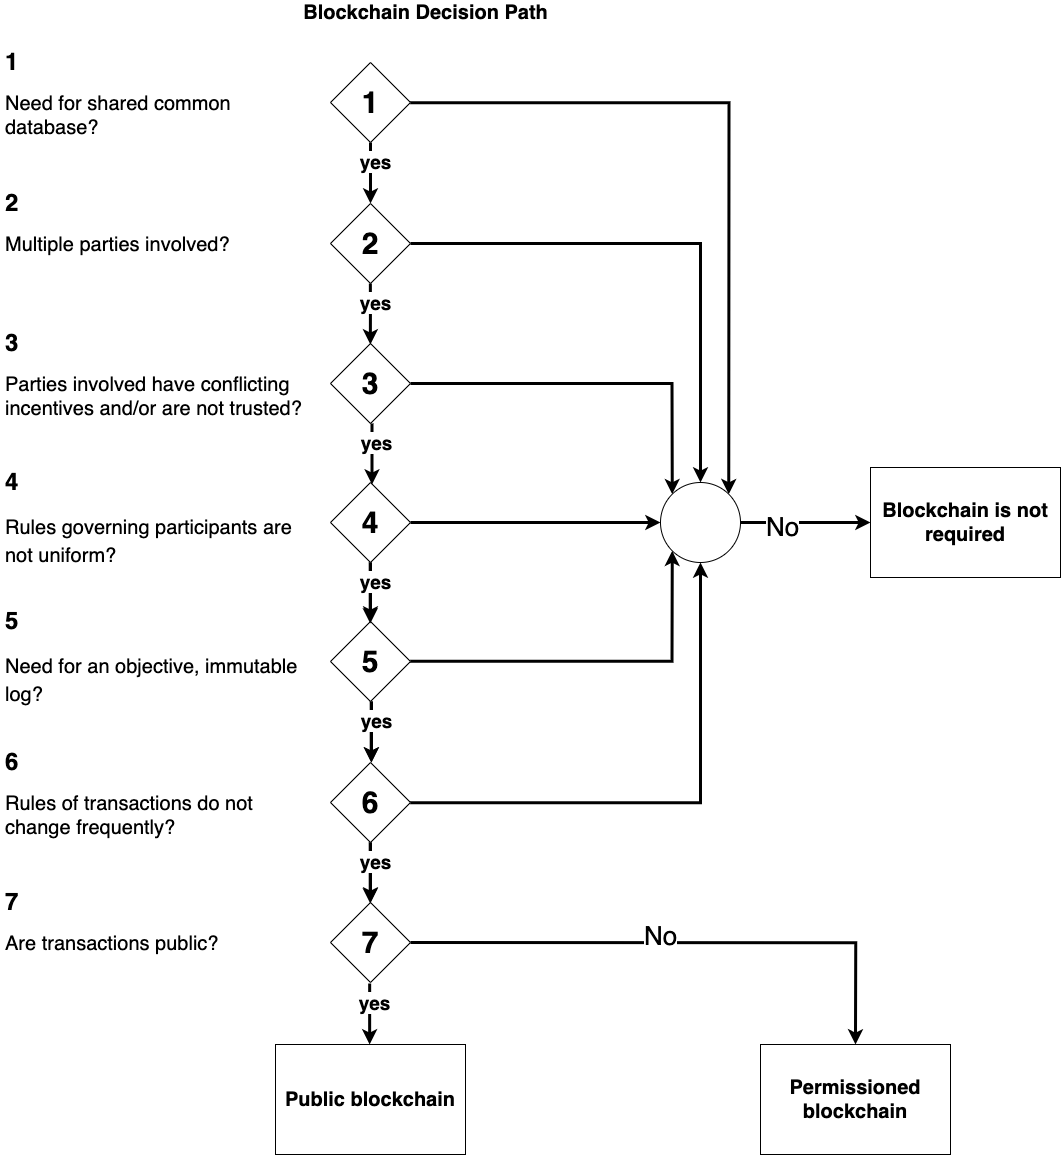

The diagram above was exported from draw.io. Its source (the exported page's mxGraphModel, read from the mxfile embedded in the PNG):
<mxGraphModel dx="7277" dy="4592" grid="1" gridSize="10" guides="1" tooltips="1" connect="1" arrows="1" fold="1" page="1" pageScale="1" pageWidth="850" pageHeight="1100" math="0" shadow="0">
  <root>
    <mxCell id="0" />
    <mxCell id="1" parent="0" />
    <mxCell id="2" style="edgeStyle=orthogonalEdgeStyle;rounded=0;orthogonalLoop=1;jettySize=auto;html=1;startArrow=none;startFill=0;strokeWidth=3;entryX=1;entryY=0;entryDx=0;entryDy=0;" edge="1" source="5" target="24" parent="1">
      <mxGeometry relative="1" as="geometry">
        <mxPoint x="738" y="570" as="targetPoint" />
      </mxGeometry>
    </mxCell>
    <mxCell id="3" style="edgeStyle=orthogonalEdgeStyle;rounded=0;orthogonalLoop=1;jettySize=auto;html=1;exitX=0.5;exitY=1;exitDx=0;exitDy=0;entryX=0.5;entryY=0;entryDx=0;entryDy=0;startArrow=none;startFill=0;strokeWidth=3;" edge="1" source="5" target="7" parent="1">
      <mxGeometry relative="1" as="geometry" />
    </mxCell>
    <mxCell id="4" value="&lt;b&gt;&lt;font style=&quot;font-size: 19px&quot;&gt;yes&lt;/font&gt;&lt;/b&gt;" style="edgeLabel;html=1;align=center;verticalAlign=middle;resizable=0;points=[];" vertex="1" connectable="0" parent="3">
      <mxGeometry x="-0.3725" y="1" relative="1" as="geometry">
        <mxPoint as="offset" />
      </mxGeometry>
    </mxCell>
    <mxCell id="5" value="&lt;b&gt;&lt;font style=&quot;font-size: 30px&quot;&gt;1&lt;/font&gt;&lt;/b&gt;" style="rhombus;whiteSpace=wrap;html=1;shadow=0;sketch=0;fillColor=#ffffff;gradientColor=none;" vertex="1" parent="1">
      <mxGeometry x="330" y="260" width="80" height="80" as="geometry" />
    </mxCell>
    <mxCell id="6" style="edgeStyle=orthogonalEdgeStyle;rounded=0;orthogonalLoop=1;jettySize=auto;html=1;exitX=1;exitY=0.5;exitDx=0;exitDy=0;startArrow=none;startFill=0;strokeWidth=3;entryX=0.5;entryY=0;entryDx=0;entryDy=0;" edge="1" source="7" target="24" parent="1">
      <mxGeometry relative="1" as="geometry">
        <mxPoint x="700" y="611" as="targetPoint" />
      </mxGeometry>
    </mxCell>
    <mxCell id="7" value="&lt;b&gt;&lt;font style=&quot;font-size: 30px&quot;&gt;2&lt;/font&gt;&lt;/b&gt;" style="rhombus;whiteSpace=wrap;html=1;shadow=0;sketch=0;fillColor=#ffffff;gradientColor=none;" vertex="1" parent="1">
      <mxGeometry x="330" y="401" width="80" height="80" as="geometry" />
    </mxCell>
    <mxCell id="8" style="edgeStyle=orthogonalEdgeStyle;rounded=0;orthogonalLoop=1;jettySize=auto;html=1;startArrow=none;startFill=0;strokeWidth=3;entryX=0;entryY=0;entryDx=0;entryDy=0;" edge="1" source="9" target="24" parent="1">
      <mxGeometry relative="1" as="geometry">
        <mxPoint x="600" y="581" as="targetPoint" />
      </mxGeometry>
    </mxCell>
    <mxCell id="9" value="&lt;b&gt;&lt;font style=&quot;font-size: 30px&quot;&gt;3&lt;/font&gt;&lt;/b&gt;" style="rhombus;whiteSpace=wrap;html=1;shadow=0;sketch=0;fillColor=#ffffff;gradientColor=none;" vertex="1" parent="1">
      <mxGeometry x="330" y="541" width="80" height="80" as="geometry" />
    </mxCell>
    <mxCell id="10" style="edgeStyle=orthogonalEdgeStyle;rounded=0;orthogonalLoop=1;jettySize=auto;html=1;startArrow=none;startFill=0;strokeWidth=3;entryX=0;entryY=0.5;entryDx=0;entryDy=0;" edge="1" source="12" target="24" parent="1">
      <mxGeometry relative="1" as="geometry">
        <mxPoint x="600" y="720" as="targetPoint" />
      </mxGeometry>
    </mxCell>
    <mxCell id="11" style="edgeStyle=orthogonalEdgeStyle;rounded=0;orthogonalLoop=1;jettySize=auto;html=1;entryX=0.5;entryY=0;entryDx=0;entryDy=0;startArrow=none;startFill=0;strokeWidth=3;" edge="1" source="12" target="15" parent="1">
      <mxGeometry relative="1" as="geometry" />
    </mxCell>
    <mxCell id="12" value="&lt;b&gt;&lt;font style=&quot;font-size: 30px&quot;&gt;4&lt;/font&gt;&lt;/b&gt;" style="rhombus;whiteSpace=wrap;html=1;shadow=0;sketch=0;fillColor=#ffffff;gradientColor=none;" vertex="1" parent="1">
      <mxGeometry x="330" y="680" width="80" height="80" as="geometry" />
    </mxCell>
    <mxCell id="13" style="edgeStyle=orthogonalEdgeStyle;rounded=0;orthogonalLoop=1;jettySize=auto;html=1;startArrow=none;startFill=0;strokeWidth=3;entryX=0;entryY=1;entryDx=0;entryDy=0;" edge="1" source="15" target="24" parent="1">
      <mxGeometry relative="1" as="geometry">
        <mxPoint x="600" y="830" as="targetPoint" />
      </mxGeometry>
    </mxCell>
    <mxCell id="14" style="edgeStyle=orthogonalEdgeStyle;rounded=0;orthogonalLoop=1;jettySize=auto;html=1;entryX=0.5;entryY=0;entryDx=0;entryDy=0;startArrow=none;startFill=0;strokeWidth=3;" edge="1" parent="1">
      <mxGeometry relative="1" as="geometry">
        <mxPoint x="371" y="899" as="sourcePoint" />
        <mxPoint x="371" y="960" as="targetPoint" />
      </mxGeometry>
    </mxCell>
    <mxCell id="15" value="&lt;b&gt;&lt;font style=&quot;font-size: 30px&quot;&gt;5&lt;/font&gt;&lt;/b&gt;" style="rhombus;whiteSpace=wrap;html=1;shadow=0;sketch=0;fillColor=#ffffff;gradientColor=none;" vertex="1" parent="1">
      <mxGeometry x="330" y="819" width="80" height="80" as="geometry" />
    </mxCell>
    <mxCell id="16" style="edgeStyle=orthogonalEdgeStyle;rounded=0;orthogonalLoop=1;jettySize=auto;html=1;startArrow=none;startFill=0;strokeWidth=3;entryX=0.5;entryY=1;entryDx=0;entryDy=0;" edge="1" source="18" target="24" parent="1">
      <mxGeometry relative="1" as="geometry">
        <mxPoint x="600" y="940" as="targetPoint" />
      </mxGeometry>
    </mxCell>
    <mxCell id="17" style="edgeStyle=orthogonalEdgeStyle;rounded=0;orthogonalLoop=1;jettySize=auto;html=1;entryX=0.5;entryY=0;entryDx=0;entryDy=0;startArrow=none;startFill=0;strokeWidth=3;" edge="1" source="18" target="21" parent="1">
      <mxGeometry relative="1" as="geometry" />
    </mxCell>
    <mxCell id="18" value="&lt;b&gt;&lt;font style=&quot;font-size: 30px&quot;&gt;6&lt;/font&gt;&lt;/b&gt;" style="rhombus;whiteSpace=wrap;html=1;shadow=0;sketch=0;fillColor=#ffffff;gradientColor=none;" vertex="1" parent="1">
      <mxGeometry x="330" y="960" width="80" height="80" as="geometry" />
    </mxCell>
    <mxCell id="19" style="edgeStyle=orthogonalEdgeStyle;rounded=0;orthogonalLoop=1;jettySize=auto;html=1;exitX=1;exitY=0.5;exitDx=0;exitDy=0;startArrow=none;startFill=0;strokeWidth=3;entryX=0.5;entryY=0;entryDx=0;entryDy=0;" edge="1" source="21" target="27" parent="1">
      <mxGeometry relative="1" as="geometry">
        <mxPoint x="740" y="910" as="targetPoint" />
      </mxGeometry>
    </mxCell>
    <mxCell id="20" value="&lt;font style=&quot;font-size: 26px&quot;&gt;No&lt;/font&gt;" style="edgeLabel;html=1;align=center;verticalAlign=middle;resizable=0;points=[];" vertex="1" connectable="0" parent="19">
      <mxGeometry x="-0.0969" y="10" relative="1" as="geometry">
        <mxPoint as="offset" />
      </mxGeometry>
    </mxCell>
    <mxCell id="21" value="&lt;b&gt;&lt;font style=&quot;font-size: 30px&quot;&gt;7&lt;/font&gt;&lt;/b&gt;" style="rhombus;whiteSpace=wrap;html=1;shadow=0;sketch=0;fillColor=#ffffff;gradientColor=none;" vertex="1" parent="1">
      <mxGeometry x="330" y="1100" width="80" height="80" as="geometry" />
    </mxCell>
    <mxCell id="22" style="edgeStyle=orthogonalEdgeStyle;rounded=0;orthogonalLoop=1;jettySize=auto;html=1;entryX=0;entryY=0.5;entryDx=0;entryDy=0;startArrow=none;startFill=0;strokeWidth=3;" edge="1" source="24" target="25" parent="1">
      <mxGeometry relative="1" as="geometry" />
    </mxCell>
    <mxCell id="23" value="&lt;font style=&quot;font-size: 26px&quot;&gt;No&lt;/font&gt;" style="edgeLabel;html=1;align=center;verticalAlign=middle;resizable=0;points=[];" vertex="1" connectable="0" parent="22">
      <mxGeometry x="-0.4036" y="-1" relative="1" as="geometry">
        <mxPoint as="offset" />
      </mxGeometry>
    </mxCell>
    <mxCell id="24" value="" style="ellipse;whiteSpace=wrap;html=1;aspect=fixed;shadow=0;sketch=0;strokeColor=#000000;fillColor=#ffffff;gradientColor=none;" vertex="1" parent="1">
      <mxGeometry x="660" y="680" width="80" height="80" as="geometry" />
    </mxCell>
    <mxCell id="25" value="&lt;b&gt;&lt;font style=&quot;font-size: 20px&quot;&gt;Blockchain is not required&lt;/font&gt;&lt;/b&gt;" style="rounded=0;whiteSpace=wrap;html=1;shadow=0;sketch=0;strokeColor=#000000;fillColor=#ffffff;gradientColor=none;" vertex="1" parent="1">
      <mxGeometry x="870" y="665" width="190" height="110" as="geometry" />
    </mxCell>
    <mxCell id="26" value="&lt;b&gt;&lt;font style=&quot;font-size: 20px&quot;&gt;Public blockchain&lt;/font&gt;&lt;/b&gt;" style="rounded=0;whiteSpace=wrap;html=1;shadow=0;sketch=0;strokeColor=#000000;fillColor=#ffffff;gradientColor=none;" vertex="1" parent="1">
      <mxGeometry x="275" y="1242" width="190" height="110" as="geometry" />
    </mxCell>
    <mxCell id="27" value="&lt;b&gt;&lt;font style=&quot;font-size: 20px&quot;&gt;Permissioned blockchain&lt;/font&gt;&lt;/b&gt;" style="rounded=0;whiteSpace=wrap;html=1;shadow=0;sketch=0;strokeColor=#000000;fillColor=#ffffff;gradientColor=none;" vertex="1" parent="1">
      <mxGeometry x="760" y="1242" width="190" height="110" as="geometry" />
    </mxCell>
    <mxCell id="28" value="&lt;b&gt;&lt;font style=&quot;font-size: 20px&quot;&gt;Blockchain Decision Path&lt;/font&gt;&lt;/b&gt;" style="text;html=1;align=center;verticalAlign=middle;resizable=0;points=[];autosize=1;" vertex="1" parent="1">
      <mxGeometry x="295" y="200" width="260" height="20" as="geometry" />
    </mxCell>
    <mxCell id="29" style="edgeStyle=orthogonalEdgeStyle;rounded=0;orthogonalLoop=1;jettySize=auto;html=1;exitX=0.5;exitY=1;exitDx=0;exitDy=0;entryX=0.5;entryY=0;entryDx=0;entryDy=0;startArrow=none;startFill=0;strokeWidth=3;" edge="1" parent="1">
      <mxGeometry relative="1" as="geometry">
        <mxPoint x="369.8599999999997" y="481" as="sourcePoint" />
        <mxPoint x="369.8599999999997" y="542" as="targetPoint" />
        <Array as="points">
          <mxPoint x="369.86" y="511" />
          <mxPoint x="369.86" y="511" />
        </Array>
      </mxGeometry>
    </mxCell>
    <mxCell id="30" value="&lt;b&gt;&lt;font style=&quot;font-size: 19px&quot;&gt;yes&lt;/font&gt;&lt;/b&gt;" style="edgeLabel;html=1;align=center;verticalAlign=middle;resizable=0;points=[];" vertex="1" connectable="0" parent="29">
      <mxGeometry x="-0.3725" y="1" relative="1" as="geometry">
        <mxPoint as="offset" />
      </mxGeometry>
    </mxCell>
    <mxCell id="31" style="edgeStyle=orthogonalEdgeStyle;rounded=0;orthogonalLoop=1;jettySize=auto;html=1;exitX=0.5;exitY=1;exitDx=0;exitDy=0;entryX=0.5;entryY=0;entryDx=0;entryDy=0;startArrow=none;startFill=0;strokeWidth=3;" edge="1" parent="1">
      <mxGeometry relative="1" as="geometry">
        <mxPoint x="371.5" y="621" as="sourcePoint" />
        <mxPoint x="371.5" y="682" as="targetPoint" />
      </mxGeometry>
    </mxCell>
    <mxCell id="32" value="&lt;b&gt;&lt;font style=&quot;font-size: 19px&quot;&gt;yes&lt;/font&gt;&lt;/b&gt;" style="edgeLabel;html=1;align=center;verticalAlign=middle;resizable=0;points=[];" vertex="1" connectable="0" parent="31">
      <mxGeometry x="-0.3725" y="1" relative="1" as="geometry">
        <mxPoint as="offset" />
      </mxGeometry>
    </mxCell>
    <mxCell id="33" style="edgeStyle=orthogonalEdgeStyle;rounded=0;orthogonalLoop=1;jettySize=auto;html=1;exitX=0.5;exitY=1;exitDx=0;exitDy=0;entryX=0.5;entryY=0;entryDx=0;entryDy=0;startArrow=none;startFill=0;strokeWidth=3;" edge="1" parent="1">
      <mxGeometry relative="1" as="geometry">
        <mxPoint x="369.71000000000004" y="760" as="sourcePoint" />
        <mxPoint x="369.71000000000004" y="821" as="targetPoint" />
      </mxGeometry>
    </mxCell>
    <mxCell id="34" value="&lt;b&gt;&lt;font style=&quot;font-size: 19px&quot;&gt;yes&lt;/font&gt;&lt;/b&gt;" style="edgeLabel;html=1;align=center;verticalAlign=middle;resizable=0;points=[];" vertex="1" connectable="0" parent="33">
      <mxGeometry x="-0.3725" y="1" relative="1" as="geometry">
        <mxPoint as="offset" />
      </mxGeometry>
    </mxCell>
    <mxCell id="35" style="edgeStyle=orthogonalEdgeStyle;rounded=0;orthogonalLoop=1;jettySize=auto;html=1;exitX=0.5;exitY=1;exitDx=0;exitDy=0;entryX=0.5;entryY=0;entryDx=0;entryDy=0;startArrow=none;startFill=0;strokeWidth=3;" edge="1" parent="1">
      <mxGeometry relative="1" as="geometry">
        <mxPoint x="370.71000000000004" y="899" as="sourcePoint" />
        <mxPoint x="370.71000000000004" y="960" as="targetPoint" />
      </mxGeometry>
    </mxCell>
    <mxCell id="36" value="&lt;b&gt;&lt;font style=&quot;font-size: 19px&quot;&gt;yes&lt;/font&gt;&lt;/b&gt;" style="edgeLabel;html=1;align=center;verticalAlign=middle;resizable=0;points=[];" vertex="1" connectable="0" parent="35">
      <mxGeometry x="-0.3725" y="1" relative="1" as="geometry">
        <mxPoint as="offset" />
      </mxGeometry>
    </mxCell>
    <mxCell id="37" style="edgeStyle=orthogonalEdgeStyle;rounded=0;orthogonalLoop=1;jettySize=auto;html=1;exitX=0.5;exitY=1;exitDx=0;exitDy=0;entryX=0.5;entryY=0;entryDx=0;entryDy=0;startArrow=none;startFill=0;strokeWidth=3;" edge="1" parent="1">
      <mxGeometry relative="1" as="geometry">
        <mxPoint x="369.71000000000004" y="1040" as="sourcePoint" />
        <mxPoint x="369.71000000000004" y="1101" as="targetPoint" />
      </mxGeometry>
    </mxCell>
    <mxCell id="38" value="&lt;b&gt;&lt;font style=&quot;font-size: 19px&quot;&gt;yes&lt;/font&gt;&lt;/b&gt;" style="edgeLabel;html=1;align=center;verticalAlign=middle;resizable=0;points=[];" vertex="1" connectable="0" parent="37">
      <mxGeometry x="-0.3725" y="1" relative="1" as="geometry">
        <mxPoint as="offset" />
      </mxGeometry>
    </mxCell>
    <mxCell id="39" style="edgeStyle=orthogonalEdgeStyle;rounded=0;orthogonalLoop=1;jettySize=auto;html=1;exitX=0.5;exitY=1;exitDx=0;exitDy=0;entryX=0.5;entryY=0;entryDx=0;entryDy=0;startArrow=none;startFill=0;strokeWidth=3;" edge="1" parent="1">
      <mxGeometry relative="1" as="geometry">
        <mxPoint x="369.1700000000001" y="1181" as="sourcePoint" />
        <mxPoint x="369.1700000000001" y="1242" as="targetPoint" />
        <Array as="points">
          <mxPoint x="369.46000000000004" y="1210" />
          <mxPoint x="369.46000000000004" y="1210" />
        </Array>
      </mxGeometry>
    </mxCell>
    <mxCell id="40" value="&lt;b&gt;&lt;font style=&quot;font-size: 19px&quot;&gt;yes&lt;/font&gt;&lt;/b&gt;" style="edgeLabel;html=1;align=center;verticalAlign=middle;resizable=0;points=[];" vertex="1" connectable="0" parent="39">
      <mxGeometry x="-0.3725" y="1" relative="1" as="geometry">
        <mxPoint as="offset" />
      </mxGeometry>
    </mxCell>
    <mxCell id="41" value="&lt;h1&gt;1&lt;/h1&gt;&lt;p&gt;&lt;font style=&quot;font-size: 20px&quot;&gt;Need for shared common database?&lt;/font&gt;&lt;/p&gt;" style="text;html=1;strokeColor=none;fillColor=none;spacing=5;spacingTop=-20;whiteSpace=wrap;overflow=hidden;rounded=0;shadow=0;sketch=0;" vertex="1" parent="1">
      <mxGeometry y="240" width="310" height="120" as="geometry" />
    </mxCell>
    <mxCell id="42" value="&lt;h1&gt;2&lt;/h1&gt;&lt;p&gt;&lt;font style=&quot;font-size: 20px&quot;&gt;Multiple parties involved?&lt;/font&gt;&lt;/p&gt;" style="text;html=1;strokeColor=none;fillColor=none;spacing=5;spacingTop=-20;whiteSpace=wrap;overflow=hidden;rounded=0;shadow=0;sketch=0;" vertex="1" parent="1">
      <mxGeometry y="381" width="310" height="120" as="geometry" />
    </mxCell>
    <mxCell id="43" value="&lt;h1&gt;3&lt;/h1&gt;&lt;p&gt;&lt;font style=&quot;font-size: 20px&quot;&gt;Parties involved have conflicting incentives and/or are not trusted?&lt;/font&gt;&lt;/p&gt;" style="text;html=1;strokeColor=none;fillColor=none;spacing=5;spacingTop=-20;whiteSpace=wrap;overflow=hidden;rounded=0;shadow=0;sketch=0;" vertex="1" parent="1">
      <mxGeometry y="521" width="310" height="120" as="geometry" />
    </mxCell>
    <mxCell id="44" value="&lt;h1&gt;&lt;span&gt;4&lt;/span&gt;&lt;/h1&gt;&lt;h1&gt;&lt;span style=&quot;font-size: 20px ; font-weight: normal&quot;&gt;Rules governing participants are not uniform?&amp;nbsp;&lt;/span&gt;&lt;br&gt;&lt;/h1&gt;" style="text;html=1;strokeColor=none;fillColor=none;spacing=5;spacingTop=-20;whiteSpace=wrap;overflow=hidden;rounded=0;shadow=0;sketch=0;" vertex="1" parent="1">
      <mxGeometry y="660" width="310" height="120" as="geometry" />
    </mxCell>
    <mxCell id="45" value="&lt;h1&gt;&lt;span&gt;5&lt;/span&gt;&lt;/h1&gt;&lt;h1&gt;&lt;span style=&quot;font-size: 20px ; font-weight: normal&quot;&gt;Need for an objective, immutable log?&lt;/span&gt;&lt;br&gt;&lt;/h1&gt;" style="text;html=1;strokeColor=none;fillColor=none;spacing=5;spacingTop=-20;whiteSpace=wrap;overflow=hidden;rounded=0;shadow=0;sketch=0;" vertex="1" parent="1">
      <mxGeometry y="799" width="310" height="120" as="geometry" />
    </mxCell>
    <mxCell id="46" value="&lt;h1&gt;6&lt;/h1&gt;&lt;p&gt;&lt;font style=&quot;font-size: 20px&quot;&gt;Rules of transactions do not change frequently?&lt;/font&gt;&lt;/p&gt;" style="text;html=1;strokeColor=none;fillColor=none;spacing=5;spacingTop=-20;whiteSpace=wrap;overflow=hidden;rounded=0;shadow=0;sketch=0;" vertex="1" parent="1">
      <mxGeometry y="940" width="310" height="120" as="geometry" />
    </mxCell>
    <mxCell id="47" value="&lt;h1&gt;7&lt;/h1&gt;&lt;p&gt;&lt;font style=&quot;font-size: 20px&quot;&gt;Are transactions public?&lt;/font&gt;&lt;/p&gt;" style="text;html=1;strokeColor=none;fillColor=none;spacing=5;spacingTop=-20;whiteSpace=wrap;overflow=hidden;rounded=0;shadow=0;sketch=0;" vertex="1" parent="1">
      <mxGeometry y="1080" width="310" height="120" as="geometry" />
    </mxCell>
  </root>
</mxGraphModel>